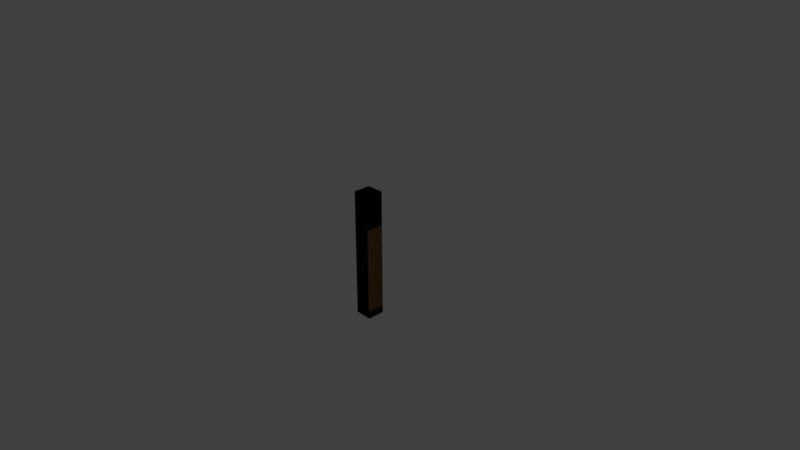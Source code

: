 # Source: Bordsben_01.blend  (saved by Blender 2.78.0; exported with 4.5.12 LTS)
import bpy
from mathutils import Matrix  # noqa: F401  (used for matrix-valued properties, if any)

bpy.ops.wm.read_factory_settings(use_empty=True)
scene = bpy.context.scene
scene.name = 'Scene'

# ---- collections
col_collection_1 = bpy.data.collections.new('Collection 1'); scene.collection.children.link(col_collection_1)

# ---- images (referenced by path relative to the original .blend; pixels are not part of the script)
import os
ASSET_DIR = os.environ.get("B2B_ASSET_DIR", "")  # directory of the original .blend (textures are referenced by path, not embedded)
HERE = os.path.dirname(os.path.abspath(__file__))  # packed textures are extracted next to this script under _unpacked/

def load_image(name, relpath, width, height, colorspace="sRGB"):
    """Load a texture the original file referenced (path relative to the .blend, or extracted next to this script)."""
    p = next((c for c in (os.path.join(HERE, relpath), os.path.join(ASSET_DIR, relpath)) if relpath and os.path.exists(c)), "")
    if p:
        img = bpy.data.images.load(p, check_existing=True)
        img.name = name
    else:  # same state as the original file: an image datablock whose file is absent (Cycles renders it pink)
        img = bpy.data.images.new(name, width, height)
        img.source = "FILE"
        img.filepath = "//" + (relpath or name)
    img.colorspace_settings.name = colorspace
    return img
img_bord2_uvmapfixed_painted_02_png = load_image('Bord2_UVMapFixed_painted_02.png', '_unpacked/Bord2_UVMapFixed_painted_02.41c6787a.png', 1024, 1024, 'sRGB')

# ---- materials (node trees are filled in below, after node groups)
mat_material = bpy.data.materials.new('Material')
mat_material.alpha_threshold = 0.0
mat_material.roughness = 0.5
mat_material.line_color = (0.0, 0.0, 0.0, 1.0)

# ---- material node trees
mat_material.use_nodes = True; mat_material.node_tree.nodes.clear()
_N = mat_material.node_tree.nodes; _L = mat_material.node_tree.links
n0 = _N.new('ShaderNodeOutputMaterial'); n0.name = 'Material Output'; n0.location = (300, 300)
n1 = _N.new('ShaderNodeTexImage'); n1.name = 'Image Texture'; n1.location = (-235, 333)
n1.width = 140
n1.image = img_bord2_uvmapfixed_painted_02_png
n2 = _N.new('ShaderNodeBsdfDiffuse'); n2.name = 'Diffuse BSDF'; n2.location = (10, 300)
_L.new(n2.outputs[0], n0.inputs[0])
_L.new(n1.outputs[0], n2.inputs[0])
n0.is_active_output = True

# ---- world
world_world = bpy.data.worlds.new('World'); scene.world = world_world
world_world.color = (0.05088, 0.05088, 0.05088)
world_world.use_sun_shadow = False
world_world.sun_shadow_jitter_overblur = 0.0
world_world.cycles.sampling_method = 'MANUAL'

# ---- cameras
cam_camera = bpy.data.cameras.new('Camera')
cam_camera.clip_end = 100.0
cam_camera.lens = 35.0
cam_camera.sensor_width = 32.0
cam_camera.sensor_height = 18.0
cam_camera.ortho_scale = 7.314
cam_camera.dof.focus_distance = 0.0

# ---- lights
light_lamp = bpy.data.lights.new('Lamp', 'POINT')
light_lamp.transmission_factor = 0.0
light_lamp.cutoff_distance = 30.0
light_lamp.energy = 100.0
light_lamp.shadow_buffer_clip_start = 1.001
light_lamp.shadow_soft_size = 0.1
light_lamp.shadow_maximum_resolution = 0.006
light_lamp.use_absolute_resolution = True

# ---- meshes
me_cube = bpy.data.meshes.new('Cube')
me_cube.from_pydata([(0.1189, 0.1189, -0.8784), (0.1189, -0.1189, -0.8784), (-0.1189, -0.1189, -0.8784), (-0.1189, 0.1189, -0.8784), (0.1189, 0.1189, 0.8784), (0.1189, -0.1189, 0.8784), (-0.1189, -0.1189, 0.8784), (-0.1189, 0.1189, 0.8784)], [], [(0, 1, 2, 3), (4, 7, 6, 5), (0, 4, 5, 1), (1, 5, 6, 2), (2, 6, 7, 3), (4, 0, 3, 7)])
_uv = me_cube.uv_layers.new(name='UVMap')
_uv.uv.foreach_set('vector', [0.8856, 0.005704, 0.7791, 0.005704, 0.7791, -0.1008, 0.8856, -0.1008, 0.8856, 0.7925, 0.8856, 0.899, 0.7791, 0.899, 0.7791, 0.7925, 0.8856, 0.005704, 0.8856, 0.7925, 0.7791, 0.7925, 0.7791, 0.005704, 0.7791, 0.005704, 0.7791, 0.7925, 0.6726, 0.7925, 0.6726, 0.005704, 0.6726, 0.005704, 0.6726, 0.7925, 0.566, 0.7925, 0.566, 0.005704, 0.8856, 0.7925, 0.8856, 0.005704, 0.9922, 0.005704, 0.9922, 0.7925])
me_cube.materials.append(mat_material)
me_cube.use_remesh_preserve_volume = False
me_cube.use_remesh_preserve_attributes = False
me_cube.use_mirror_vertex_groups = False
me_cube.update()

# ---- objects
ob_cube = bpy.data.objects.new('Cube', me_cube)
ob_lamp = bpy.data.objects.new('Lamp', light_lamp)
ob_camera = bpy.data.objects.new('Camera', cam_camera)

# ---- transforms, parenting, visibility, modifiers, constraints
ob_cube.location = (0.0, 0.0, 0.0)
ob_cube.lock_rotations_4d = False
ob_cube.empty_display_type = 'ARROWS'
ob_cube.lineart.crease_threshold = 0.0
ob_lamp.location = (4.076, 1.005, 5.904)
ob_lamp.rotation_euler = (0.6503, 0.05522, 1.866)
ob_lamp.lock_rotations_4d = False
ob_lamp.empty_display_type = 'ARROWS'
ob_lamp.color = (0.0, 0.0, 0.0, 0.0)
ob_lamp.lineart.crease_threshold = 0.0
ob_camera.location = (7.481, -6.508, 5.344)
ob_camera.rotation_euler = (1.109, 0.0, 0.8149)
ob_camera.lock_rotations_4d = False
ob_camera.empty_display_type = 'ARROWS'
ob_camera.color = (0.0, 0.0, 0.0, 0.0)
ob_camera.display_type = 'WIRE'
ob_camera.lineart.crease_threshold = 0.0

# ---- collection membership
col_collection_1.objects.link(ob_cube)
col_collection_1.objects.link(ob_lamp)
col_collection_1.objects.link(ob_camera)

# ---- scene / render settings (as saved in the file)
scene.camera = ob_camera
scene.frame_start = 1; scene.frame_end = 250; scene.frame_set(10)
scene.render.engine = 'CYCLES'
scene.render.resolution_percentage = 50
scene.render.dither_intensity = 0.0
scene.cycles.use_denoising = False
scene.cycles.samples = 128
scene.cycles.sampling_pattern = 'TABULATED_SOBOL'
scene.cycles.light_sampling_threshold = 0.0
scene.cycles.use_adaptive_sampling = False
scene.cycles.use_light_tree = False
scene.cycles.blur_glossy = 0.0
scene.cycles.sample_clamp_indirect = 0.0
scene.view_settings.view_transform = 'Standard'
bpy.context.view_layer.update()

